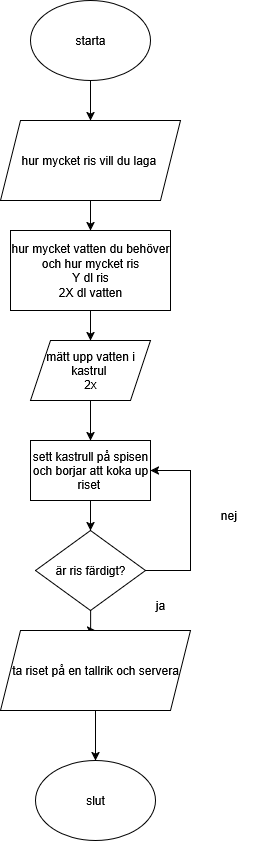

The diagram above was exported from draw.io. Its source (the exported page's mxGraphModel, read from the mxfile embedded in the PNG):
<mxGraphModel dx="1375" dy="779" grid="1" gridSize="10" guides="1" tooltips="1" connect="1" arrows="1" fold="1" page="1" pageScale="1" pageWidth="850" pageHeight="1100" math="0" shadow="0">
  <root>
    <mxCell id="0" />
    <mxCell id="1" parent="0" />
    <mxCell id="Dy1qKj1geWCd7zdKQs8s-3" value="" style="edgeStyle=orthogonalEdgeStyle;rounded=0;orthogonalLoop=1;jettySize=auto;html=1;" edge="1" parent="1" source="Dy1qKj1geWCd7zdKQs8s-1" target="Dy1qKj1geWCd7zdKQs8s-2">
      <mxGeometry relative="1" as="geometry" />
    </mxCell>
    <mxCell id="Dy1qKj1geWCd7zdKQs8s-1" value="starta" style="ellipse;whiteSpace=wrap;html=1;" vertex="1" parent="1">
      <mxGeometry x="350" y="70" width="120" height="80" as="geometry" />
    </mxCell>
    <mxCell id="Dy1qKj1geWCd7zdKQs8s-5" value="" style="edgeStyle=orthogonalEdgeStyle;rounded=0;orthogonalLoop=1;jettySize=auto;html=1;" edge="1" parent="1" source="Dy1qKj1geWCd7zdKQs8s-2" target="Dy1qKj1geWCd7zdKQs8s-4">
      <mxGeometry relative="1" as="geometry" />
    </mxCell>
    <mxCell id="Dy1qKj1geWCd7zdKQs8s-2" value="hur mycket ris vill du laga&amp;nbsp;" style="shape=parallelogram;perimeter=parallelogramPerimeter;whiteSpace=wrap;html=1;fixedSize=1;" vertex="1" parent="1">
      <mxGeometry x="320" y="190" width="180" height="80" as="geometry" />
    </mxCell>
    <mxCell id="Dy1qKj1geWCd7zdKQs8s-7" value="" style="edgeStyle=orthogonalEdgeStyle;rounded=0;orthogonalLoop=1;jettySize=auto;html=1;" edge="1" parent="1" source="Dy1qKj1geWCd7zdKQs8s-4" target="Dy1qKj1geWCd7zdKQs8s-6">
      <mxGeometry relative="1" as="geometry" />
    </mxCell>
    <mxCell id="Dy1qKj1geWCd7zdKQs8s-4" value="&lt;div&gt;hur mycket vatten du behöver och hur mycket ris&lt;/div&gt;&lt;div&gt;Y dl ris&lt;/div&gt;&lt;div&gt;2X dl vatten&lt;/div&gt;" style="rounded=0;whiteSpace=wrap;html=1;" vertex="1" parent="1">
      <mxGeometry x="330" y="300" width="160" height="80" as="geometry" />
    </mxCell>
    <mxCell id="Dy1qKj1geWCd7zdKQs8s-9" value="" style="edgeStyle=orthogonalEdgeStyle;rounded=0;orthogonalLoop=1;jettySize=auto;html=1;" edge="1" parent="1" source="Dy1qKj1geWCd7zdKQs8s-6" target="Dy1qKj1geWCd7zdKQs8s-8">
      <mxGeometry relative="1" as="geometry" />
    </mxCell>
    <mxCell id="Dy1qKj1geWCd7zdKQs8s-6" value="&lt;div&gt;mätt upp vatten i kastrul&amp;nbsp;&lt;/div&gt;2x" style="shape=parallelogram;perimeter=parallelogramPerimeter;whiteSpace=wrap;html=1;fixedSize=1;" vertex="1" parent="1">
      <mxGeometry x="350" y="410" width="120" height="60" as="geometry" />
    </mxCell>
    <mxCell id="Dy1qKj1geWCd7zdKQs8s-13" value="" style="edgeStyle=orthogonalEdgeStyle;rounded=0;orthogonalLoop=1;jettySize=auto;html=1;" edge="1" parent="1" source="Dy1qKj1geWCd7zdKQs8s-8" target="Dy1qKj1geWCd7zdKQs8s-10">
      <mxGeometry relative="1" as="geometry" />
    </mxCell>
    <mxCell id="Dy1qKj1geWCd7zdKQs8s-8" value="sett kastrull på spisen och borjar att koka up riset&amp;nbsp;" style="rounded=0;whiteSpace=wrap;html=1;" vertex="1" parent="1">
      <mxGeometry x="350" y="510" width="120" height="60" as="geometry" />
    </mxCell>
    <mxCell id="Dy1qKj1geWCd7zdKQs8s-17" value="" style="edgeStyle=orthogonalEdgeStyle;rounded=0;orthogonalLoop=1;jettySize=auto;html=1;" edge="1" parent="1" source="Dy1qKj1geWCd7zdKQs8s-10" target="Dy1qKj1geWCd7zdKQs8s-16">
      <mxGeometry relative="1" as="geometry" />
    </mxCell>
    <mxCell id="Dy1qKj1geWCd7zdKQs8s-21" style="edgeStyle=orthogonalEdgeStyle;rounded=0;orthogonalLoop=1;jettySize=auto;html=1;exitX=1;exitY=0.5;exitDx=0;exitDy=0;entryX=1;entryY=0.5;entryDx=0;entryDy=0;" edge="1" parent="1" source="Dy1qKj1geWCd7zdKQs8s-10" target="Dy1qKj1geWCd7zdKQs8s-8">
      <mxGeometry relative="1" as="geometry">
        <Array as="points">
          <mxPoint x="510" y="640" />
          <mxPoint x="510" y="540" />
        </Array>
      </mxGeometry>
    </mxCell>
    <mxCell id="Dy1qKj1geWCd7zdKQs8s-10" value="är ris färdigt?" style="rhombus;whiteSpace=wrap;html=1;" vertex="1" parent="1">
      <mxGeometry x="355" y="600" width="110" height="80" as="geometry" />
    </mxCell>
    <mxCell id="Dy1qKj1geWCd7zdKQs8s-19" value="" style="edgeStyle=orthogonalEdgeStyle;rounded=0;orthogonalLoop=1;jettySize=auto;html=1;" edge="1" parent="1" source="Dy1qKj1geWCd7zdKQs8s-16" target="Dy1qKj1geWCd7zdKQs8s-18">
      <mxGeometry relative="1" as="geometry" />
    </mxCell>
    <mxCell id="Dy1qKj1geWCd7zdKQs8s-16" value="ta riset på en tallrik och servera" style="shape=parallelogram;perimeter=parallelogramPerimeter;whiteSpace=wrap;html=1;fixedSize=1;" vertex="1" parent="1">
      <mxGeometry x="320" y="700" width="190" height="80" as="geometry" />
    </mxCell>
    <mxCell id="Dy1qKj1geWCd7zdKQs8s-18" value="slut" style="ellipse;whiteSpace=wrap;html=1;" vertex="1" parent="1">
      <mxGeometry x="355" y="830" width="120" height="80" as="geometry" />
    </mxCell>
    <mxCell id="Dy1qKj1geWCd7zdKQs8s-23" value="ja" style="text;html=1;align=center;verticalAlign=middle;whiteSpace=wrap;rounded=0;" vertex="1" parent="1">
      <mxGeometry x="450" y="660" width="60" height="30" as="geometry" />
    </mxCell>
    <mxCell id="Dy1qKj1geWCd7zdKQs8s-24" value="nej&amp;nbsp;" style="text;html=1;align=center;verticalAlign=middle;whiteSpace=wrap;rounded=0;" vertex="1" parent="1">
      <mxGeometry x="520" y="570" width="60" height="30" as="geometry" />
    </mxCell>
  </root>
</mxGraphModel>